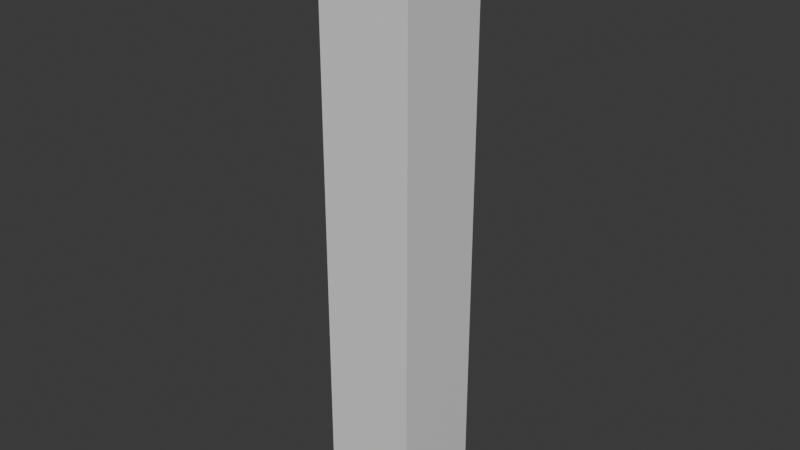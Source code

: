# Source: Template.blend  (saved by Blender 5.1.29; exported with 4.5.12 LTS)
import bpy
from mathutils import Matrix  # noqa: F401  (used for matrix-valued properties, if any)

bpy.ops.wm.read_factory_settings(use_empty=True)
scene = bpy.context.scene
scene.name = 'Scene'

# ---- collections
col_collection = bpy.data.collections.new('Collection'); scene.collection.children.link(col_collection)

# ---- materials (node trees are filled in below, after node groups)
mat_brickwork_unglazed = bpy.data.materials.new('brickwork_unglazed')
mat_acoustic_foam = bpy.data.materials.new('acoustic_foam')

# ---- material node trees
mat_brickwork_unglazed.use_nodes = True; mat_brickwork_unglazed.node_tree.nodes.clear()
_N = mat_brickwork_unglazed.node_tree.nodes; _L = mat_brickwork_unglazed.node_tree.links
n0 = _N.new('ShaderNodeBsdfPrincipled'); n0.name = 'Principled BSDF'; n0.location = (-200, 100)
n1 = _N.new('ShaderNodeOutputMaterial'); n1.name = 'Material Output'; n1.location = (200, 100)
_L.new(n0.outputs[0], n1.inputs[0])
n1.is_active_output = True
mat_acoustic_foam.use_nodes = True; mat_acoustic_foam.node_tree.nodes.clear()
_N = mat_acoustic_foam.node_tree.nodes; _L = mat_acoustic_foam.node_tree.links
n0 = _N.new('ShaderNodeBsdfPrincipled'); n0.name = 'Principled BSDF'; n0.location = (-200, 100)
n1 = _N.new('ShaderNodeOutputMaterial'); n1.name = 'Material Output'; n1.location = (200, 100)
_L.new(n0.outputs[0], n1.inputs[0])
n1.is_active_output = True

# ---- world
world_world = bpy.data.worlds.new('World'); scene.world = world_world
world_world.use_nodes = True; world_world.node_tree.nodes.clear()
_N = world_world.node_tree.nodes; _L = world_world.node_tree.links
n0 = _N.new('ShaderNodeOutputWorld'); n0.name = 'World Output'; n0.location = (200, 100)
n1 = _N.new('ShaderNodeBackground'); n1.name = 'Background'; n1.location = (-200, 100)
n1.inputs[0].default_value = (0.05088, 0.05088, 0.05088, 1.0)
_L.new(n1.outputs[0], n0.inputs[0])
n0.is_active_output = True
world_world.color = (0.05088, 0.05088, 0.05088)
world_world.sun_shadow_jitter_overblur = 0.0

# ---- meshes
me_cube = bpy.data.meshes.new('Cube')
me_cube.from_pydata([(-1.2, -1.2, -7.7), (-1.2, -1.2, 7.7), (-1.2, 1.2, -7.7), (-1.2, 1.2, 7.7), (1.2, -1.2, -7.7), (1.2, -1.2, 7.7), (1.2, 1.2, -7.7), (1.2, 1.2, 7.7), (-1.0, -1.0, -7.5), (-1.0, -1.0, 7.5), (-1.0, 1.0, -7.5), (-1.0, 1.0, 7.5), (1.0, -1.0, -7.5), (1.0, -1.0, 7.5), (1.0, 1.0, -7.5), (1.0, 1.0, 7.5)], [], [(0, 1, 3, 2), (2, 3, 7, 6), (6, 7, 5, 4), (4, 5, 1, 0), (2, 6, 4, 0), (7, 3, 1, 5), (8, 10, 11, 9), (10, 14, 15, 11), (14, 12, 13, 15), (12, 8, 9, 13), (10, 8, 12, 14), (15, 13, 9, 11)])
_uv = me_cube.uv_layers.new(name='UVMap')
_uv.uv.foreach_set('vector', [0.375, 0.0, 0.625, 0.0, 0.625, 0.25, 0.375, 0.25, 0.375, 0.25, 0.625, 0.25, 0.625, 0.5, 0.375, 0.5, 0.375, 0.5, 0.625, 0.5, 0.625, 0.75, 0.375, 0.75, 0.375, 0.75, 0.625, 0.75, 0.625, 1.0, 0.375, 1.0, 0.125, 0.5, 0.375, 0.5, 0.375, 0.75, 0.125, 0.75, 0.625, 0.5, 0.875, 0.5, 0.875, 0.75, 0.625, 0.75, 0.375, 0.0, 0.375, 0.25, 0.625, 0.25, 0.625, 0.0, 0.375, 0.25, 0.375, 0.5, 0.625, 0.5, 0.625, 0.25, 0.375, 0.5, 0.375, 0.75, 0.625, 0.75, 0.625, 0.5, 0.375, 0.75, 0.375, 1.0, 0.625, 1.0, 0.625, 0.75, 0.125, 0.5, 0.125, 0.75, 0.375, 0.75, 0.375, 0.5, 0.625, 0.5, 0.625, 0.75, 0.875, 0.75, 0.875, 0.5])
me_cube.materials.append(mat_brickwork_unglazed)
me_cube.update()
me_cube_002 = bpy.data.meshes.new('Cube.002')
me_cube_002.from_pydata([(-1.0, -1.0, -1.0), (-1.0, -1.0, 1.0), (-1.0, 1.0, -1.0), (-1.0, 1.0, 1.0), (1.0, -1.0, -1.0), (1.0, -1.0, 1.0), (1.0, 1.0, -1.0), (1.0, 1.0, 1.0)], [], [(0, 1, 3, 2), (2, 3, 7, 6), (6, 7, 5, 4), (4, 5, 1, 0), (2, 6, 4, 0), (7, 3, 1, 5)])
_uv = me_cube_002.uv_layers.new(name='UVMap')
_uv.uv.foreach_set('vector', [0.375, 0.0, 0.625, 0.0, 0.625, 0.25, 0.375, 0.25, 0.375, 0.25, 0.625, 0.25, 0.625, 0.5, 0.375, 0.5, 0.375, 0.5, 0.625, 0.5, 0.625, 0.75, 0.375, 0.75, 0.375, 0.75, 0.625, 0.75, 0.625, 1.0, 0.375, 1.0, 0.125, 0.5, 0.375, 0.5, 0.375, 0.75, 0.125, 0.75, 0.625, 0.5, 0.875, 0.5, 0.875, 0.75, 0.625, 0.75])
me_cube_002.materials.append(mat_acoustic_foam)
me_cube_002.update()

# ---- objects
ob_brickwork_unglazed_walls = bpy.data.objects.new('brickwork_unglazed_walls', me_cube)
ob_acoustic_foam_cube = bpy.data.objects.new('acoustic_foam_cube', me_cube_002)

# ---- transforms, parenting, visibility, modifiers, constraints
ob_brickwork_unglazed_walls.location = (1.2, 1.2, 7.7)
ob_acoustic_foam_cube.location = (1.2, 1.2, 14.95)
ob_acoustic_foam_cube.scale = (1.0, 1.0, 0.25)

# ---- collection membership
col_collection.objects.link(ob_brickwork_unglazed_walls)
col_collection.objects.link(ob_acoustic_foam_cube)

# ---- scene / render settings (as saved in the file)
scene.frame_start = 1; scene.frame_end = 250; scene.frame_set(1)
scene.render.engine = 'BLENDER_EEVEE_NEXT'
scene.render.bake_bias = 0.0
scene.render.bake_samples = 0
scene.cycles.sampling_pattern = 'TABULATED_SOBOL'
scene.eevee.use_volume_custom_range = False
bpy.context.view_layer.update()

# ---- added for rendering (the .blend has no active camera and no usable light): camera, sun
cam_auto = bpy.data.cameras.new('AutoCamera')
cam_auto.lens = 50.0
cam_auto.sensor_width = 36.0
cam_auto.clip_end = 1000.0
ob_auto_camera = bpy.data.objects.new('AutoCamera', cam_auto)
scene.collection.objects.link(ob_auto_camera)
ob_auto_camera.location = (15.7904, -16.3085, 19.3723)
ob_auto_camera.rotation_euler = (1.09748, -7.21219e-08, 0.694738)
scene.camera = ob_auto_camera
light_auto_sun = bpy.data.lights.new('AutoSun', 'SUN')
light_auto_sun.energy = 3.0
light_auto_sun.angle = 0.0523599
ob_auto_sun = bpy.data.objects.new('AutoSun', light_auto_sun)
scene.collection.objects.link(ob_auto_sun)
ob_auto_sun.rotation_euler = (0.872665, 0.174533, 0.523599)
bpy.context.view_layer.update()
